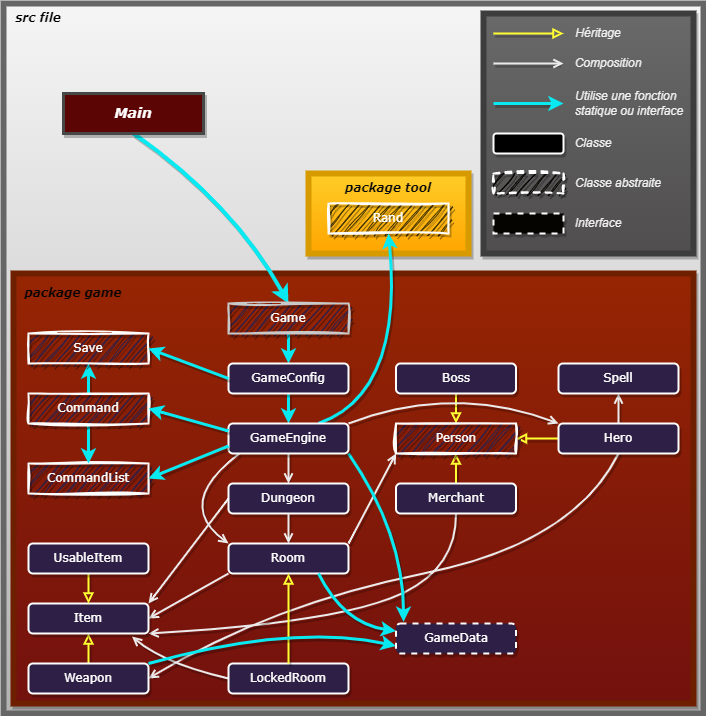

The diagram above was exported from draw.io. Its source (the exported page's mxGraphModel, read from the mxfile embedded in the PNG):
<mxGraphModel dx="808" dy="568" grid="1" gridSize="10" guides="1" tooltips="1" connect="1" arrows="1" fold="1" page="1" pageScale="1" pageWidth="1169" pageHeight="827" math="0" shadow="0">
  <root>
    <mxCell id="0" />
    <mxCell id="1" parent="0" />
    <mxCell id="81" value="" style="rounded=0.5;whiteSpace=wrap;html=1;strokeWidth=6;fillColor=#f5f5f5;strokeColor=#666666;gradientColor=#b3b3b3;shadow=0;container=0;gradientDirection=south;" parent="1" vertex="1">
      <mxGeometry x="120" y="30" width="700" height="710" as="geometry" />
    </mxCell>
    <mxCell id="78" value="" style="rounded=0;whiteSpace=wrap;html=1;fillColor=#ffcd28;gradientColor=#ffa500;strokeColor=#d79b00;gradientDirection=south;strokeWidth=6;shadow=1;container=0;" parent="1" vertex="1">
      <mxGeometry x="425" y="200" width="160" height="80" as="geometry" />
    </mxCell>
    <mxCell id="64" value="" style="rounded=0;whiteSpace=wrap;html=1;fillColor=#962502;strokeColor=#6D1F00;fontColor=#ffffff;gradientColor=#73110E;gradientDirection=south;strokeWidth=6;shadow=1;container=0;perimeterSpacing=0;" parent="1" vertex="1">
      <mxGeometry x="130" y="300" width="680" height="430" as="geometry" />
    </mxCell>
    <mxCell id="31" style="edgeStyle=none;html=1;fontColor=#FFFAFA;strokeColor=#FFFF33;strokeWidth=2;endArrow=block;endFill=0;shadow=1;" parent="1" source="29" target="27" edge="1">
      <mxGeometry relative="1" as="geometry" />
    </mxCell>
    <mxCell id="53" style="edgeStyle=none;curved=1;html=1;fontColor=#FFFAFA;strokeColor=#EBEBEB;strokeWidth=2;exitX=0.5;exitY=1;exitDx=0;exitDy=0;entryX=0.5;entryY=1;entryDx=0;entryDy=0;endArrow=open;endFill=0;shadow=1;" parent="1" source="29" target="52" edge="1">
      <mxGeometry relative="1" as="geometry">
        <Array as="points" />
      </mxGeometry>
    </mxCell>
    <mxCell id="55" value="CommandList" style="rounded=0;whiteSpace=wrap;html=1;fillStyle=auto;fillColor=#2E1F46;fontFamily=Verdana;fontColor=#ffffff;strokeColor=#ffffff;strokeWidth=2;shadow=1;container=0;sketch=1;curveFitting=1;jiggle=2;" parent="1" vertex="1">
      <mxGeometry x="145" y="490" width="120" height="30" as="geometry" />
    </mxCell>
    <mxCell id="66" value="&lt;font face=&quot;Verdana&quot;&gt;package game&lt;/font&gt;" style="text;html=1;align=center;verticalAlign=middle;whiteSpace=wrap;rounded=0;fontStyle=3;fontColor=#030303;shadow=1;container=0;" parent="1" vertex="1">
      <mxGeometry x="140" y="310" width="100" height="20" as="geometry" />
    </mxCell>
    <mxCell id="73" value="" style="edgeStyle=none;html=1;fontColor=#ffffff;strokeColor=#EBEBEB;strokeWidth=2;entryX=0.5;entryY=0;entryDx=0;entryDy=0;startArrow=none;endArrow=open;endFill=0;shadow=1;" parent="1" source="25" target="26" edge="1">
      <mxGeometry relative="1" as="geometry">
        <mxPoint x="405" y="470" as="sourcePoint" />
        <mxPoint x="405" y="520" as="targetPoint" />
        <Array as="points" />
      </mxGeometry>
    </mxCell>
    <mxCell id="76" style="edgeStyle=none;html=1;strokeColor=#09e9f1;strokeWidth=4;fontColor=#FFFAFA;shadow=1;exitX=0.5;exitY=1;exitDx=0;exitDy=0;entryX=0.5;entryY=0;entryDx=0;entryDy=0;curved=1;" parent="1" source="23" target="74" edge="1">
      <mxGeometry relative="1" as="geometry">
        <Array as="points">
          <mxPoint x="350" y="230" />
        </Array>
      </mxGeometry>
    </mxCell>
    <mxCell id="77" value="Rand" style="rounded=0;whiteSpace=wrap;html=1;fillStyle=auto;fillColor=#403100;fontFamily=Verdana;fontColor=#ffffff;strokeWidth=2;strokeColor=#ffffff;shadow=1;container=0;sketch=1;curveFitting=1;jiggle=2;" parent="1" vertex="1">
      <mxGeometry x="445" y="230" width="120" height="30" as="geometry" />
    </mxCell>
    <mxCell id="82" value="&lt;font face=&quot;Verdana&quot;&gt;src file&lt;/font&gt;" style="text;html=1;align=center;verticalAlign=middle;whiteSpace=wrap;rounded=0;fontColor=#000000;fontStyle=3;strokeColor=none;labelBackgroundColor=none;labelBorderColor=none;shadow=1;container=0;" parent="1" vertex="1">
      <mxGeometry x="130" y="40" width="50" height="10" as="geometry" />
    </mxCell>
    <mxCell id="84" style="edgeStyle=none;html=1;entryX=0.5;entryY=1;entryDx=0;entryDy=0;strokeColor=#FFFF33;fontColor=#FFFAFA;strokeWidth=2;endArrow=block;endFill=0;shadow=1;" parent="1" source="83" target="27" edge="1">
      <mxGeometry relative="1" as="geometry" />
    </mxCell>
    <mxCell id="61" value="" style="edgeStyle=none;curved=1;html=1;strokeWidth=3;fontColor=#FFFAFA;strokeColor=#09e9f1;exitX=0.5;exitY=1;exitDx=0;exitDy=0;entryX=0.5;entryY=0;entryDx=0;entryDy=0;shadow=1;" parent="1" source="106" target="55" edge="1">
      <mxGeometry relative="1" as="geometry" />
    </mxCell>
    <mxCell id="48" style="edgeStyle=none;curved=1;html=1;entryX=1;entryY=0;entryDx=0;entryDy=0;exitX=0;exitY=0.5;exitDx=0;exitDy=0;fontColor=#FFFAFA;strokeColor=#EBEBEB;strokeWidth=2;endArrow=open;endFill=0;shadow=1;" parent="1" source="26" target="108" edge="1">
      <mxGeometry relative="1" as="geometry">
        <Array as="points" />
        <mxPoint x="264.20000000000005" y="600.8100000000002" as="targetPoint" />
      </mxGeometry>
    </mxCell>
    <mxCell id="85" style="edgeStyle=none;html=1;entryX=0.5;entryY=1;entryDx=0;entryDy=0;strokeColor=#EBEBEB;fontColor=#FFFAFA;strokeWidth=2;exitX=1;exitY=1;exitDx=0;exitDy=0;endArrow=none;endFill=0;curved=1;shadow=1;startArrow=open;startFill=0;" parent="1" source="108" target="83" edge="1">
      <mxGeometry relative="1" as="geometry">
        <Array as="points">
          <mxPoint x="440" y="650" />
          <mxPoint x="573" y="600" />
        </Array>
        <mxPoint x="275" y="628.1999999999998" as="sourcePoint" />
      </mxGeometry>
    </mxCell>
    <mxCell id="37" value="" style="edgeStyle=none;html=1;fontColor=#FFFAFA;strokeColor=#FFFF33;strokeWidth=2;exitX=0.5;exitY=0;exitDx=0;exitDy=0;entryX=0.5;entryY=1;entryDx=0;entryDy=0;endArrow=block;endFill=0;shadow=1;" parent="1" source="107" target="108" edge="1">
      <mxGeometry relative="1" as="geometry">
        <mxPoint x="205.76923076923083" y="630" as="targetPoint" />
      </mxGeometry>
    </mxCell>
    <mxCell id="75" style="edgeStyle=none;html=1;entryX=0.5;entryY=0;entryDx=0;entryDy=0;strokeColor=#09e9f1;strokeWidth=3;fontColor=#FFFAFA;exitX=0.5;exitY=1;exitDx=0;exitDy=0;shadow=1;" parent="1" source="74" target="112" edge="1">
      <mxGeometry relative="1" as="geometry">
        <mxPoint x="405" y="375" as="targetPoint" />
      </mxGeometry>
    </mxCell>
    <mxCell id="118" value="" style="edgeStyle=none;html=1;dashed=1;fontColor=#ffffff;strokeColor=#EBEBEB;strokeWidth=2;entryX=0.5;entryY=0;entryDx=0;entryDy=0;endArrow=none;shadow=1;" parent="1" target="25" edge="1">
      <mxGeometry relative="1" as="geometry">
        <mxPoint x="405" y="470" as="sourcePoint" />
        <mxPoint x="405" y="520" as="targetPoint" />
        <Array as="points" />
      </mxGeometry>
    </mxCell>
    <mxCell id="57" style="edgeStyle=none;curved=1;html=1;dashed=1;strokeWidth=1;strokeColor=none;dashPattern=1 4;fontColor=#ffffff;shadow=1;" parent="1" source="55" target="25" edge="1">
      <mxGeometry relative="1" as="geometry" />
    </mxCell>
    <mxCell id="80" style="edgeStyle=none;html=1;entryX=0.5;entryY=1;entryDx=0;entryDy=0;strokeColor=#09e9f1;curved=1;fontColor=#FFFAFA;strokeWidth=3;exitX=0.75;exitY=0;exitDx=0;exitDy=0;shadow=1;" parent="1" source="25" target="77" edge="1">
      <mxGeometry relative="1" as="geometry">
        <mxPoint x="465" y="450" as="sourcePoint" />
        <Array as="points">
          <mxPoint x="520" y="420" />
        </Array>
      </mxGeometry>
    </mxCell>
    <mxCell id="70" style="edgeStyle=none;html=1;fontColor=#FFFAFA;strokeColor=#FFFF33;strokeWidth=2;entryX=0.5;entryY=0;entryDx=0;entryDy=0;exitX=0.5;exitY=1;exitDx=0;exitDy=0;endArrow=block;endFill=0;shadow=1;" parent="1" source="28" target="27" edge="1">
      <mxGeometry relative="1" as="geometry">
        <mxPoint x="575" y="405" as="sourcePoint" />
        <mxPoint x="575" y="465" as="targetPoint" />
        <Array as="points" />
      </mxGeometry>
    </mxCell>
    <mxCell id="143" style="edgeStyle=none;html=1;curved=1;fontColor=#FFFAFA;strokeColor=#EBEBEB;strokeWidth=2;entryX=0;entryY=1;entryDx=0;entryDy=0;exitX=1;exitY=0;exitDx=0;exitDy=0;endArrow=open;endFill=0;shadow=1;" parent="1" source="109" target="27" edge="1">
      <mxGeometry relative="1" as="geometry">
        <Array as="points" />
        <mxPoint x="465" y="600" as="sourcePoint" />
        <mxPoint x="555" y="480" as="targetPoint" />
      </mxGeometry>
    </mxCell>
    <mxCell id="145" style="edgeStyle=none;html=1;curved=1;fontColor=#FFFAFA;strokeColor=#EBEBEB;strokeWidth=2;entryX=0.5;entryY=1;entryDx=0;entryDy=0;endArrow=none;endFill=0;targetPerimeterSpacing=0;endSize=6;shadow=1;startArrow=open;startFill=0;exitX=1;exitY=0.5;exitDx=0;exitDy=0;" parent="1" source="107" target="29" edge="1">
      <mxGeometry relative="1" as="geometry">
        <Array as="points">
          <mxPoint x="390" y="630" />
          <mxPoint x="690" y="570" />
        </Array>
        <mxPoint x="566.3999999999999" y="557.5999999999999" as="targetPoint" />
        <mxPoint x="270" y="700" as="sourcePoint" />
      </mxGeometry>
    </mxCell>
    <mxCell id="49" style="edgeStyle=none;curved=1;html=1;entryX=0;entryY=0;entryDx=0;entryDy=0;fontColor=#FFFAFA;strokeColor=#EBEBEB;strokeWidth=2;endArrow=open;endFill=0;shadow=1;exitX=0.089;exitY=1.009;exitDx=0;exitDy=0;exitPerimeter=0;" parent="1" source="25" target="109" edge="1">
      <mxGeometry relative="1" as="geometry">
        <Array as="points">
          <mxPoint x="290" y="530" />
        </Array>
        <mxPoint x="345" y="600" as="targetPoint" />
      </mxGeometry>
    </mxCell>
    <mxCell id="147" style="edgeStyle=none;html=1;entryX=0;entryY=1;entryDx=0;entryDy=0;fontColor=#FFFAFA;strokeColor=#EBEBEB;strokeWidth=2;exitX=1;exitY=0.5;exitDx=0;exitDy=0;endArrow=none;endFill=0;shadow=1;startArrow=open;startFill=0;" parent="1" source="108" target="109" edge="1">
      <mxGeometry relative="1" as="geometry">
        <mxPoint x="235" y="615" as="sourcePoint" />
        <mxPoint x="345" y="615" as="targetPoint" />
        <Array as="points" />
      </mxGeometry>
    </mxCell>
    <mxCell id="117" style="edgeStyle=none;html=1;entryX=0.5;entryY=0;entryDx=0;entryDy=0;strokeColor=#09e9f1;fontColor=#FFFAFA;strokeWidth=3;shadow=1;exitX=0.5;exitY=1;exitDx=0;exitDy=0;" parent="1" source="112" target="25" edge="1">
      <mxGeometry relative="1" as="geometry" />
    </mxCell>
    <mxCell id="23" value="&lt;font style=&quot;font-size: 14px;&quot;&gt;&lt;i&gt;Main&lt;/i&gt;&lt;/font&gt;" style="rounded=0;whiteSpace=wrap;html=1;fontFamily=Verdana;fillColor=#5C0505;fontStyle=1;fontColor=#ffffff;strokeColor=#474747;fillStyle=auto;strokeWidth=3;shadow=1;container=0;" parent="1" vertex="1">
      <mxGeometry x="180" y="120" width="140" height="40" as="geometry" />
    </mxCell>
    <mxCell id="177" style="edgeStyle=none;html=1;entryX=0.063;entryY=-0.058;entryDx=0;entryDy=0;endArrow=classic;strokeColor=#09e9f1;fontColor=#FFFAFA;strokeWidth=3;endFill=1;shadow=1;startArrow=none;startFill=0;curved=1;exitX=1;exitY=1;exitDx=0;exitDy=0;entryPerimeter=0;" parent="1" source="25" target="165" edge="1">
      <mxGeometry relative="1" as="geometry">
        <Array as="points">
          <mxPoint x="520" y="560" />
        </Array>
      </mxGeometry>
    </mxCell>
    <mxCell id="26" value="Dungeon" style="rounded=1;whiteSpace=wrap;html=1;fillStyle=auto;fillColor=#2E1F46;fontFamily=Verdana;fontColor=#ffffff;strokeColor=#ffffff;strokeWidth=2;shadow=1;container=0;" parent="1" vertex="1">
      <mxGeometry x="345" y="510" width="120" height="30" as="geometry" />
    </mxCell>
    <mxCell id="27" value="Person" style="rounded=0;whiteSpace=wrap;html=1;fillStyle=auto;fillColor=#2E1F46;fontFamily=Verdana;fontColor=#ffffff;strokeColor=#ffffff;strokeWidth=2;shadow=1;container=0;sketch=1;curveFitting=1;jiggle=2;" parent="1" vertex="1">
      <mxGeometry x="512.5" y="450" width="120" height="30" as="geometry" />
    </mxCell>
    <mxCell id="28" value="Boss" style="rounded=1;whiteSpace=wrap;html=1;fillStyle=auto;fillColor=#2E1F46;fontFamily=Verdana;fontColor=#ffffff;strokeColor=#ffffff;strokeWidth=2;shadow=1;container=0;" parent="1" vertex="1">
      <mxGeometry x="512.5" y="390" width="120" height="30" as="geometry" />
    </mxCell>
    <mxCell id="29" value="Hero" style="rounded=1;whiteSpace=wrap;html=1;fillStyle=auto;fillColor=#2E1F46;fontFamily=Verdana;fontColor=#ffffff;strokeColor=#ffffff;strokeWidth=2;shadow=1;container=0;" parent="1" vertex="1">
      <mxGeometry x="675" y="450" width="120" height="30" as="geometry" />
    </mxCell>
    <mxCell id="52" value="Spell" style="rounded=1;whiteSpace=wrap;html=1;fillStyle=auto;fillColor=#2E1F46;fontFamily=Verdana;fontColor=#ffffff;strokeWidth=2;strokeColor=#ffffff;shadow=1;container=0;" parent="1" vertex="1">
      <mxGeometry x="675" y="390" width="120" height="30" as="geometry" />
    </mxCell>
    <mxCell id="79" value="&lt;font face=&quot;Verdana&quot;&gt;package tool&lt;/font&gt;" style="text;html=1;align=center;verticalAlign=middle;whiteSpace=wrap;rounded=0;fontColor=#0A0A0A;fontStyle=3;strokeColor=none;shadow=1;container=0;" parent="1" vertex="1">
      <mxGeometry x="455" y="200" width="100" height="30" as="geometry" />
    </mxCell>
    <mxCell id="107" value="Weapon" style="rounded=1;whiteSpace=wrap;html=1;fillStyle=auto;fillColor=#2E1F46;fontFamily=Verdana;fontColor=#ffffff;strokeWidth=2;strokeColor=#ffffff;shadow=1;container=0;" parent="1" vertex="1">
      <mxGeometry x="145" y="690" width="120" height="30" as="geometry" />
    </mxCell>
    <mxCell id="108" value="Item" style="rounded=1;whiteSpace=wrap;html=1;fillStyle=auto;fillColor=#2E1F46;fontFamily=Verdana;fontColor=#ffffff;strokeWidth=2;strokeColor=#ffffff;shadow=1;container=0;" parent="1" vertex="1">
      <mxGeometry x="145" y="630" width="120" height="30" as="geometry" />
    </mxCell>
    <mxCell id="109" value="Room" style="rounded=1;whiteSpace=wrap;html=1;fillStyle=auto;fillColor=#2E1F46;fontFamily=Verdana;fontColor=#ffffff;strokeColor=#ffffff;strokeWidth=2;shadow=1;container=0;" parent="1" vertex="1">
      <mxGeometry x="345" y="570" width="120" height="30" as="geometry" />
    </mxCell>
    <mxCell id="44" value="" style="edgeStyle=none;html=1;fontColor=#ffffff;strokeColor=#EBEBEB;strokeWidth=2;endArrow=open;endFill=0;entryX=0.5;entryY=0;entryDx=0;entryDy=0;shadow=1;" parent="1" source="26" target="109" edge="1">
      <mxGeometry relative="1" as="geometry">
        <mxPoint x="405" y="600" as="targetPoint" />
      </mxGeometry>
    </mxCell>
    <mxCell id="25" value="GameEngine" style="rounded=1;whiteSpace=wrap;html=1;fillStyle=auto;fillColor=#2E1F46;fontFamily=Verdana;fontColor=#ffffff;strokeColor=#ffffff;strokeWidth=2;shadow=1;container=0;" parent="1" vertex="1">
      <mxGeometry x="345" y="450" width="120" height="30" as="geometry" />
    </mxCell>
    <mxCell id="112" value="GameConfig" style="rounded=1;whiteSpace=wrap;html=1;fillStyle=auto;fillColor=#2E1F46;fontFamily=Verdana;fontColor=#ffffff;strokeWidth=2;strokeColor=#ffffff;shadow=1;container=0;" parent="1" vertex="1">
      <mxGeometry x="345" y="390" width="120" height="30" as="geometry" />
    </mxCell>
    <mxCell id="161" style="edgeStyle=none;html=1;entryX=0.5;entryY=1;entryDx=0;entryDy=0;exitX=0.5;exitY=0;exitDx=0;exitDy=0;strokeColor=#09e9f1;fontColor=#FFFAFA;strokeWidth=3;shadow=1;" parent="1" source="106" target="159" edge="1">
      <mxGeometry relative="1" as="geometry" />
    </mxCell>
    <mxCell id="106" value="Command" style="rounded=0;whiteSpace=wrap;html=1;fillStyle=auto;fillColor=#2E1F46;fontFamily=Verdana;fontColor=#ffffff;strokeWidth=2;strokeColor=#ffffff;shadow=1;container=0;sketch=1;curveFitting=1;jiggle=2;" parent="1" vertex="1">
      <mxGeometry x="145" y="420" width="120" height="30" as="geometry" />
    </mxCell>
    <mxCell id="74" value="Game" style="rounded=0;whiteSpace=wrap;html=1;fillStyle=auto;fillColor=#2E1F46;fontFamily=Verdana;fontColor=#ffffff;strokeColor=#C9C9C9;strokeWidth=2;shadow=1;container=0;glass=0;sketch=1;curveFitting=1;jiggle=2;" parent="1" vertex="1">
      <mxGeometry x="345" y="330" width="120" height="30" as="geometry" />
    </mxCell>
    <mxCell id="154" style="edgeStyle=none;html=1;entryX=0.863;entryY=1.1;entryDx=0;entryDy=0;endArrow=open;strokeColor=#EBEBEB;fontColor=#FFFAFA;strokeWidth=2;endFill=0;shadow=1;curved=1;exitX=0;exitY=0.5;exitDx=0;exitDy=0;entryPerimeter=0;" parent="1" source="152" target="108" edge="1">
      <mxGeometry relative="1" as="geometry">
        <Array as="points">
          <mxPoint x="280" y="690" />
        </Array>
      </mxGeometry>
    </mxCell>
    <mxCell id="152" value="LockedRoom" style="rounded=1;whiteSpace=wrap;html=1;fillStyle=auto;fillColor=#2E1F46;fontFamily=Verdana;fontColor=#ffffff;strokeColor=#ffffff;strokeWidth=2;shadow=1;container=0;" parent="1" vertex="1">
      <mxGeometry x="345" y="690" width="120" height="30" as="geometry" />
    </mxCell>
    <mxCell id="153" value="" style="edgeStyle=none;html=1;fontColor=#FFFAFA;strokeColor=#FFFF33;strokeWidth=2;exitX=0.5;exitY=0;exitDx=0;exitDy=0;entryX=0.5;entryY=1;entryDx=0;entryDy=0;endArrow=block;endFill=0;shadow=1;" parent="1" source="152" target="109" edge="1">
      <mxGeometry relative="1" as="geometry">
        <mxPoint x="215" y="640" as="targetPoint" />
        <mxPoint x="215" y="690" as="sourcePoint" />
        <Array as="points" />
      </mxGeometry>
    </mxCell>
    <mxCell id="156" style="edgeStyle=none;html=1;endArrow=block;strokeColor=#FFFF33;fontColor=#FFFAFA;strokeWidth=2;endFill=0;shadow=1;entryX=0.5;entryY=0;entryDx=0;entryDy=0;" parent="1" source="155" target="108" edge="1">
      <mxGeometry relative="1" as="geometry">
        <Array as="points" />
      </mxGeometry>
    </mxCell>
    <mxCell id="155" value="UsableItem" style="rounded=1;whiteSpace=wrap;html=1;fillStyle=auto;fillColor=#2E1F46;fontFamily=Verdana;fontColor=#ffffff;strokeWidth=2;strokeColor=#ffffff;shadow=1;container=0;" parent="1" vertex="1">
      <mxGeometry x="145" y="570" width="120" height="30" as="geometry" />
    </mxCell>
    <mxCell id="159" value="Save" style="rounded=0;whiteSpace=wrap;html=1;fillStyle=auto;fillColor=#2E1F46;fontFamily=Verdana;fontColor=#ffffff;strokeWidth=2;strokeColor=#ffffff;shadow=1;container=0;sketch=1;curveFitting=1;jiggle=2;" parent="1" vertex="1">
      <mxGeometry x="145" y="360" width="120" height="30" as="geometry" />
    </mxCell>
    <mxCell id="59" style="edgeStyle=none;curved=1;html=1;strokeWidth=3;fontColor=#FFFAFA;strokeColor=#09e9f1;entryX=1;entryY=0.5;entryDx=0;entryDy=0;shadow=1;exitX=0;exitY=0.75;exitDx=0;exitDy=0;" parent="1" source="25" target="55" edge="1">
      <mxGeometry relative="1" as="geometry">
        <mxPoint x="345" y="455" as="targetPoint" />
        <mxPoint x="345" y="455" as="sourcePoint" />
      </mxGeometry>
    </mxCell>
    <mxCell id="65" style="edgeStyle=none;html=1;entryX=1;entryY=0.5;entryDx=0;entryDy=0;fontFamily=Helvetica;exitX=0;exitY=0.25;exitDx=0;exitDy=0;curved=1;fontColor=#FFFAFA;strokeColor=#09e9f1;strokeWidth=3;shadow=1;" parent="1" source="25" target="106" edge="1">
      <mxGeometry relative="1" as="geometry">
        <Array as="points" />
        <mxPoint x="275" y="525" as="targetPoint" />
      </mxGeometry>
    </mxCell>
    <mxCell id="160" style="edgeStyle=none;html=1;entryX=1;entryY=0.5;entryDx=0;entryDy=0;exitX=0;exitY=0.5;exitDx=0;exitDy=0;strokeColor=#09e9f1;fontColor=#FFFAFA;strokeWidth=3;shadow=1;" parent="1" source="112" target="159" edge="1">
      <mxGeometry relative="1" as="geometry">
        <Array as="points" />
      </mxGeometry>
    </mxCell>
    <mxCell id="125" value="" style="rounded=0;whiteSpace=wrap;html=1;fillColor=#504e4e;strokeWidth=6;strokeColor=#3D3D3D;gradientColor=#696969;gradientDirection=north;shadow=1;container=0;" parent="1" vertex="1">
      <mxGeometry x="600" y="40" width="210" height="240" as="geometry" />
    </mxCell>
    <mxCell id="124" style="edgeStyle=none;html=1;fontColor=#FFFAFA;strokeColor=#FFFF33;strokeWidth=2;startArrow=none;endArrow=block;endFill=0;shadow=1;" parent="1" edge="1">
      <mxGeometry relative="1" as="geometry">
        <mxPoint x="610" y="60" as="sourcePoint" />
        <mxPoint x="680" y="60" as="targetPoint" />
        <Array as="points" />
      </mxGeometry>
    </mxCell>
    <mxCell id="127" style="edgeStyle=none;html=1;fontColor=#FFFAFA;strokeColor=#EBEBEB;strokeWidth=2;startArrow=none;endArrow=open;endFill=0;shadow=1;" parent="1" edge="1">
      <mxGeometry relative="1" as="geometry">
        <mxPoint x="610" y="90" as="sourcePoint" />
        <mxPoint x="680" y="90" as="targetPoint" />
        <Array as="points" />
      </mxGeometry>
    </mxCell>
    <mxCell id="128" style="edgeStyle=none;html=1;fontColor=#FFFAFA;strokeColor=#09e9f1;strokeWidth=3;startArrow=none;shadow=1;" parent="1" edge="1">
      <mxGeometry relative="1" as="geometry">
        <mxPoint x="610" y="130" as="sourcePoint" />
        <mxPoint x="680" y="130" as="targetPoint" />
        <Array as="points" />
      </mxGeometry>
    </mxCell>
    <mxCell id="129" value="Héritage" style="text;html=1;strokeColor=none;fillColor=none;align=center;verticalAlign=middle;whiteSpace=wrap;rounded=0;fontSize=12;fontStyle=2;fontColor=#F0F0F0;shadow=1;container=0;" parent="1" vertex="1">
      <mxGeometry x="690" y="50" width="50" height="20" as="geometry" />
    </mxCell>
    <mxCell id="130" value="Composition" style="text;html=1;strokeColor=none;fillColor=none;align=center;verticalAlign=middle;whiteSpace=wrap;rounded=0;fontSize=12;fontStyle=2;fontColor=#F0F0F0;shadow=1;container=0;" parent="1" vertex="1">
      <mxGeometry x="690" y="80" width="70" height="20" as="geometry" />
    </mxCell>
    <mxCell id="132" value="Utilise une fonction statique ou interface" style="text;html=1;strokeColor=none;fillColor=none;align=left;verticalAlign=middle;whiteSpace=wrap;rounded=0;fontSize=12;fontStyle=2;fontColor=#F0F0F0;shadow=1;container=0;" parent="1" vertex="1">
      <mxGeometry x="690" y="115" width="120" height="30" as="geometry" />
    </mxCell>
    <mxCell id="133" value="" style="rounded=1;whiteSpace=wrap;html=1;fillStyle=auto;fillColor=#000000;fontFamily=Verdana;fontColor=#ffffff;strokeWidth=2;strokeColor=#ffffff;shadow=1;container=0;" parent="1" vertex="1">
      <mxGeometry x="610" y="160" width="70" height="20" as="geometry" />
    </mxCell>
    <mxCell id="136" value="Classe" style="text;html=1;strokeColor=none;fillColor=none;align=center;verticalAlign=middle;whiteSpace=wrap;rounded=0;fontSize=12;fontStyle=2;fontColor=#F0F0F0;shadow=1;container=0;" parent="1" vertex="1">
      <mxGeometry x="690" y="160" width="40" height="20" as="geometry" />
    </mxCell>
    <mxCell id="139" value="Classe abstraite" style="text;html=1;strokeColor=none;fillColor=none;align=center;verticalAlign=middle;whiteSpace=wrap;rounded=0;fontSize=12;fontStyle=2;fontColor=#F0F0F0;rotation=0;shadow=1;container=0;" parent="1" vertex="1">
      <mxGeometry x="690" y="200" width="90" height="20" as="geometry" />
    </mxCell>
    <mxCell id="167" style="edgeStyle=none;html=1;entryX=0.75;entryY=1;entryDx=0;entryDy=0;endArrow=none;strokeColor=#09e9f1;fontColor=#FFFAFA;strokeWidth=3;endFill=0;shadow=1;startArrow=classic;startFill=1;curved=1;exitX=0;exitY=0.25;exitDx=0;exitDy=0;" parent="1" source="165" target="109" edge="1">
      <mxGeometry relative="1" as="geometry">
        <Array as="points">
          <mxPoint x="460" y="650" />
        </Array>
      </mxGeometry>
    </mxCell>
    <mxCell id="168" style="edgeStyle=none;html=1;entryX=1;entryY=0;entryDx=0;entryDy=0;startArrow=classic;startFill=1;endArrow=none;endFill=0;curved=1;strokeColor=#09e9f1;fontColor=#FFFAFA;strokeWidth=3;shadow=1;exitX=0;exitY=0.75;exitDx=0;exitDy=0;" parent="1" source="165" target="107" edge="1">
      <mxGeometry relative="1" as="geometry">
        <Array as="points">
          <mxPoint x="410" y="650" />
        </Array>
      </mxGeometry>
    </mxCell>
    <mxCell id="165" value="GameData" style="rounded=1;whiteSpace=wrap;html=1;fillStyle=auto;fillColor=#2E1F46;fontFamily=Verdana;fontColor=#ffffff;strokeWidth=2;strokeColor=#ffffff;shadow=1;container=0;dashed=1;" parent="1" vertex="1">
      <mxGeometry x="512.5" y="650" width="120" height="30" as="geometry" />
    </mxCell>
    <mxCell id="174" value="Interface" style="text;html=1;strokeColor=none;fillColor=none;align=center;verticalAlign=middle;whiteSpace=wrap;rounded=0;fontSize=12;fontStyle=2;fontColor=#F0F0F0;rotation=0;shadow=1;container=0;" parent="1" vertex="1">
      <mxGeometry x="690" y="240" width="50" height="20" as="geometry" />
    </mxCell>
    <mxCell id="175" value="" style="rounded=0;whiteSpace=wrap;html=1;fillStyle=auto;fillColor=#050400;fontFamily=Verdana;fontColor=#ffffff;strokeColor=#ffffff;strokeWidth=2;shadow=1;container=0;perimeterSpacing=1;dashed=1;" parent="1" vertex="1">
      <mxGeometry x="610" y="240" width="70" height="20" as="geometry" />
    </mxCell>
    <mxCell id="176" value="" style="rounded=0;whiteSpace=wrap;html=1;dashed=1;fillStyle=auto;fillColor=#050400;fontFamily=Verdana;fontColor=#ffffff;strokeColor=#ffffff;strokeWidth=2;shadow=1;container=0;sketch=1;curveFitting=1;jiggle=2;" parent="1" vertex="1">
      <mxGeometry x="610" y="200" width="70" height="20" as="geometry" />
    </mxCell>
    <mxCell id="178" value="" style="edgeStyle=none;html=1;curved=1;fontColor=#FFFAFA;strokeColor=#EBEBEB;strokeWidth=2;endArrow=open;endFill=0;shadow=1;startArrow=none;startFill=0;entryX=0;entryY=0;entryDx=0;entryDy=0;exitX=1;exitY=0;exitDx=0;exitDy=0;" parent="1" target="29" edge="1" source="25">
      <mxGeometry relative="1" as="geometry">
        <Array as="points">
          <mxPoint x="570" y="410" />
        </Array>
        <mxPoint x="450" y="450" as="sourcePoint" />
        <mxPoint x="680" y="450" as="targetPoint" />
      </mxGeometry>
    </mxCell>
    <mxCell id="83" value="Merchant" style="rounded=1;whiteSpace=wrap;html=1;fillStyle=auto;fillColor=#2E1F46;fontFamily=Verdana;fontColor=#ffffff;strokeWidth=2;strokeColor=#ffffff;shadow=1;container=0;" parent="1" vertex="1">
      <mxGeometry x="512.5" y="510" width="120" height="30" as="geometry" />
    </mxCell>
  </root>
</mxGraphModel>